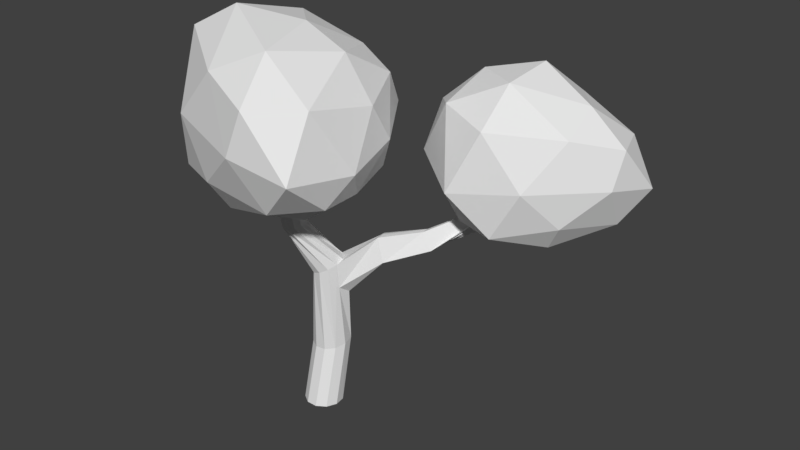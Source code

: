 # Source: Baum_7.blend  (saved by Blender 2.77.0; exported with 4.5.12 LTS)
import bpy
from mathutils import Matrix  # noqa: F401  (used for matrix-valued properties, if any)

bpy.ops.wm.read_factory_settings(use_empty=True)
scene = bpy.context.scene
scene.name = 'Scene'

# ---- collections
col_collection_1 = bpy.data.collections.new('Collection 1'); scene.collection.children.link(col_collection_1)

# ---- world
world_world = bpy.data.worlds.new('World'); scene.world = world_world
world_world.color = (0.05088, 0.05088, 0.05088)
world_world.use_sun_shadow = False
world_world.sun_shadow_jitter_overblur = 0.0
world_world.cycles.sampling_method = 'MANUAL'

# ---- meshes
me_icosphere_003 = bpy.data.meshes.new('Icosphere.003')
me_icosphere_003.from_pydata([(0.06643, -0.09702, -1.049), (0.8464, 0.6746, -0.6445), (0.6619, -0.8304, -0.5296), (-0.6979, -1.226, -0.6755), (-1.283, 0.1274, -0.729), (-0.1634, 0.8767, -0.4698), (1.193, -0.155, 0.5554), (-0.248, -1.442, 0.8408), (-1.567, -0.5394, 0.7451), (-0.8465, 0.6655, 0.4349), (0.2463, 0.8858, 0.3779), (-0.2043, -0.02788, 1.46), (0.42, -0.681, -0.9361), (0.5983, 0.409, -0.9422), (1.033, 0.09846, -0.6811), (0.3892, 0.8374, -0.6203), (0.01781, 0.6123, -0.8342), (-0.3921, -0.8784, -0.9285), (-0.1065, -1.364, -0.713), (-0.7157, 0.06271, -0.9916), (-1.129, -0.5076, -0.7313), (-0.8764, 0.6144, -0.6413), (0.6623, 0.8741, -0.2579), (-0.00954, 0.9895, -0.0809), (1.149, -0.356, 0.009957), (1.365, 0.3863, -0.1365), (-0.6614, -1.652, -0.08447), (0.3207, -1.302, 0.04987), (-1.699, -0.1434, -0.1985), (-1.642, -0.8692, 0.04392), (-0.7202, 0.8645, 0.08778), (-1.171, 0.5015, -0.07242), (0.9631, 0.4712, 0.5369), (0.6526, -0.7269, 0.7233), (-1.055, -1.137, 0.9665), (-1.131, 0.2148, 0.6437), (-0.4663, 0.8514, 0.5007), (0.6002, -0.1093, 1.019), (0.08845, 0.5447, 0.9378), (-0.2523, -0.8201, 1.348), (-0.9631, -0.3848, 1.298), (-0.6493, 0.4498, 0.9507)], [], [(0, 13, 12), (1, 13, 15), (0, 12, 17), (0, 17, 19), (0, 19, 16), (1, 15, 22), (2, 14, 24), (3, 18, 26), (4, 20, 28), (5, 21, 30), (1, 22, 25), (2, 24, 27), (3, 26, 29), (4, 28, 31), (5, 30, 23), (6, 32, 37), (7, 33, 39), (8, 34, 40), (9, 35, 41), (10, 36, 38), (38, 41, 11), (38, 36, 41), (36, 9, 41), (41, 40, 11), (41, 35, 40), (35, 8, 40), (40, 39, 11), (40, 34, 39), (34, 7, 39), (39, 37, 11), (39, 33, 37), (33, 6, 37), (37, 38, 11), (37, 32, 38), (32, 10, 38), (23, 36, 10), (23, 30, 36), (30, 9, 36), (31, 35, 9), (31, 28, 35), (28, 8, 35), (29, 34, 8), (29, 26, 34), (26, 7, 34), (27, 33, 7), (27, 24, 33), (24, 6, 33), (25, 32, 6), (25, 22, 32), (22, 10, 32), (30, 31, 9), (30, 21, 31), (21, 4, 31), (28, 29, 8), (28, 20, 29), (20, 3, 29), (26, 27, 7), (26, 18, 27), (18, 2, 27), (24, 25, 6), (24, 14, 25), (14, 1, 25), (22, 23, 10), (22, 15, 23), (15, 5, 23), (16, 21, 5), (16, 19, 21), (19, 4, 21), (19, 20, 4), (19, 17, 20), (17, 3, 20), (17, 18, 3), (17, 12, 18), (12, 2, 18), (15, 16, 5), (15, 13, 16), (13, 0, 16), (12, 14, 2), (12, 13, 14), (13, 1, 14)])
me_icosphere_003.use_remesh_preserve_volume = False
me_icosphere_003.use_remesh_preserve_attributes = False
me_icosphere_003.use_mirror_vertex_groups = False
me_icosphere_003.update()
me_icosphere = bpy.data.meshes.new('Icosphere')
me_icosphere.from_pydata([(-0.1468, -0.3008, -0.9997), (0.834, -0.7407, -0.5651), (-0.5397, -1.102, -0.5241), (-1.316, 0.05198, -0.4945), (-0.381, 0.9836, -0.6781), (0.7033, 0.321, -0.459), (0.2958, -1.322, 0.5554), (-1.339, -0.4319, 0.8884), (-0.9807, 0.9181, 0.6116), (0.2656, 0.8641, 0.4233), (0.884, -0.04416, 0.3779), (-0.08484, 0.02535, 1.072), (-0.5088, -0.831, -0.9189), (0.4547, -0.642, -0.8296), (0.3858, -1.131, -0.6101), (0.8242, -0.2433, -0.5577), (0.4795, 0.01589, -0.7784), (-0.8755, -0.1708, -0.9481), (-1.274, -0.7407, -0.6402), (-0.2485, 0.5168, -0.9898), (-0.8381, 0.6706, -0.6722), (0.1991, 0.8735, -0.6353), (0.9971, -0.4582, -0.2238), (0.8779, 0.2307, -0.07948), (0.08924, -1.363, 0.01377), (0.8461, -1.28, -0.123), (-1.539, -0.1119, 0.2359), (-1.046, -0.9639, 0.0915), (-0.7159, 1.09, -0.07955), (-1.319, 0.8603, 0.142), (0.4868, 0.837, 0.08791), (0.003433, 1.036, -0.02718), (0.7824, -0.8661, 0.5369), (-0.4419, -1.048, 0.7227), (-1.336, 0.3752, 0.8942), (-0.1691, 0.8826, 0.5018), (0.5737, 0.5986, 0.498), (0.09709, -0.7485, 0.9708), (0.4965, -0.01807, 0.8629), (-0.8335, -0.2554, 1.182), (-0.5985, 0.5011, 0.9991), (0.1847, 0.6027, 0.7418)], [], [(0, 13, 12), (1, 13, 15), (0, 12, 17), (0, 17, 19), (0, 19, 16), (1, 15, 22), (2, 14, 24), (3, 18, 26), (4, 20, 28), (5, 21, 30), (1, 22, 25), (2, 24, 27), (3, 26, 29), (4, 28, 31), (5, 30, 23), (6, 32, 37), (7, 33, 39), (8, 34, 40), (9, 35, 41), (10, 36, 38), (38, 41, 11), (38, 36, 41), (36, 9, 41), (41, 40, 11), (41, 35, 40), (35, 8, 40), (40, 39, 11), (40, 34, 39), (34, 7, 39), (39, 37, 11), (39, 33, 37), (33, 6, 37), (37, 38, 11), (37, 32, 38), (32, 10, 38), (23, 36, 10), (23, 30, 36), (30, 9, 36), (31, 35, 9), (31, 28, 35), (28, 8, 35), (29, 34, 8), (29, 26, 34), (26, 7, 34), (27, 33, 7), (27, 24, 33), (24, 6, 33), (25, 32, 6), (25, 22, 32), (22, 10, 32), (30, 31, 9), (30, 21, 31), (21, 4, 31), (28, 29, 8), (28, 20, 29), (20, 3, 29), (26, 27, 7), (26, 18, 27), (18, 2, 27), (24, 25, 6), (24, 14, 25), (14, 1, 25), (22, 23, 10), (22, 15, 23), (15, 5, 23), (16, 21, 5), (16, 19, 21), (19, 4, 21), (19, 20, 4), (19, 17, 20), (17, 3, 20), (17, 18, 3), (17, 12, 18), (12, 2, 18), (15, 16, 5), (15, 13, 16), (13, 0, 16), (12, 14, 2), (12, 13, 14), (13, 1, 14)])
me_icosphere.use_remesh_preserve_volume = False
me_icosphere.use_remesh_preserve_attributes = False
me_icosphere.use_mirror_vertex_groups = False
me_icosphere.update()
me_circle = bpy.data.meshes.new('Circle')
me_circle.from_pydata([(0.0, 1.0, 0.0), (-0.5406, 0.8413, 0.0), (-0.9096, 0.4154, 0.0), (-0.9898, -0.1423, 0.0), (-0.7557, -0.6549, 0.0), (-0.2817, -0.9595, 0.0), (0.2817, -0.9595, 0.0), (0.7557, -0.6549, 0.0), (0.9898, -0.1423, 0.0), (0.9096, 0.4154, 0.0), (0.5406, 0.8413, 0.0), (0.04289, 1.642, 3.516), (-0.49, 1.475, 3.44), (-0.8423, 1.05, 3.327), (-0.9022, 0.5015, 3.214), (-0.6506, 0.003324, 3.136), (-0.1675, -0.2861, 3.118), (0.3939, -0.2748, 3.166), (0.8552, 0.0335, 3.264), (1.07, 0.541, 3.382), (0.97, 1.086, 3.482), (0.5872, 1.497, 3.531), (0.3388, 1.216, 8.058), (-0.1066, 1.164, 7.847), (-0.4314, 0.8614, 7.628), (-0.5326, 0.403, 7.47), (-0.3779, -0.06532, 7.422), (-0.01658, -0.3949, 7.502), (0.4368, -0.481, 7.682), (0.8382, -0.2964, 7.906), (1.06, 0.1003, 8.103), (1.032, 0.5833, 8.21), (0.7634, 0.999, 8.193), (0.2654, 1.321, 6.931), (0.8614, 1.231, 6.422), (1.063, 0.2247, 6.77), (1.161, 0.823, 6.363), (2.423, 1.957, 9.501), (2.475, 1.491, 9.493), (2.189, 2.331, 9.339), (1.849, 2.494, 9.061), (2.522, 2.253, 8.17), (2.114, 2.41, 8.023), (2.869, 1.395, 8.292), (2.805, 1.875, 8.271), (4.04, 3.332, 9.757), (4.065, 2.967, 9.738), (3.91, 3.64, 9.608), (3.716, 3.793, 9.339), (4.393, 3.61, 8.79), (4.121, 3.757, 8.606), (4.6, 2.922, 8.908), (4.573, 3.3, 8.904), (7.26, 6.212, 11.26), (7.037, 6.103, 11.38), (7.408, 6.239, 11.03), (7.433, 6.177, 10.76), (7.6, 5.552, 10.94), (7.588, 5.568, 10.67), (7.24, 5.385, 11.33), (7.471, 5.484, 11.19), (-0.0821, -0.685, 10.52), (-0.3967, -0.5629, 10.48), (-0.7227, -0.629, 10.41), (-0.9565, -0.8623, 10.34), (-1.024, -1.189, 10.27), (-0.9035, -1.505, 10.24), (-0.6335, -1.71, 10.26), (-0.2997, -1.739, 10.31), (-0.007988, -1.583, 10.39), (0.149, -1.291, 10.46), (0.1213, -0.9566, 10.51), (0.05113, -1.77, 14.31), (-0.1595, -1.748, 14.15), (-0.3669, -1.869, 14.04), (-0.5052, -2.095, 14.0), (-0.5305, -2.353, 14.07), (-0.4348, -2.562, 14.2), (-0.2484, -2.655, 14.37), (-0.03063, -2.604, 14.51), (0.1495, -2.423, 14.59), (0.2348, -2.171, 14.57), (0.1981, -1.928, 14.47)], [], [(0, 10, 21, 11), (1, 0, 11, 12), (8, 7, 18, 19), (5, 4, 15, 16), (2, 1, 12, 13), (9, 8, 19, 20), (6, 5, 16, 17), (3, 2, 13, 14), (10, 9, 20, 21), (7, 6, 17, 18), (4, 3, 14, 15), (18, 17, 28, 29), (15, 14, 25, 26), (11, 21, 34, 33), (12, 11, 33, 22, 23), (19, 18, 29, 30, 35), (16, 15, 26, 27), (13, 12, 23, 24), (20, 19, 35, 36), (17, 16, 27, 28), (14, 13, 24, 25), (21, 20, 36, 34), (37, 39, 47, 45), (34, 36, 44, 41), (30, 31, 37, 38), (32, 22, 40, 39), (43, 38, 46, 51), (44, 43, 51, 52), (36, 35, 43, 44), (35, 30, 38, 43), (22, 33, 42, 40), (31, 32, 39, 37), (33, 34, 41, 42), (49, 52, 60, 57), (46, 45, 53, 54), (47, 48, 56, 55), (42, 41, 49, 50), (40, 42, 50, 48), (39, 40, 48, 47), (38, 37, 45, 46), (41, 44, 52, 49), (60, 59, 54, 53), (58, 57, 55, 56), (57, 60, 53, 55), (52, 51, 59, 60), (51, 46, 54, 59), (45, 47, 55, 53), (50, 49, 57, 58), (48, 50, 58, 56), (24, 23, 62, 63), (31, 30, 69, 70), (28, 27, 66, 67), (25, 24, 63, 64), (32, 31, 70, 71), (29, 28, 67, 68), (26, 25, 64, 65), (22, 32, 71, 61), (23, 22, 61, 62), (30, 29, 68, 69), (27, 26, 65, 66), (64, 63, 74, 75), (71, 70, 81, 82), (68, 67, 78, 79), (65, 64, 75, 76), (61, 71, 82, 72), (62, 61, 72, 73), (69, 68, 79, 80), (66, 65, 76, 77), (63, 62, 73, 74), (70, 69, 80, 81), (67, 66, 77, 78)])
me_circle.use_remesh_preserve_volume = False
me_circle.use_remesh_preserve_attributes = False
me_circle.use_mirror_vertex_groups = False
me_circle.update()

# ---- objects
ob_icosphere_001 = bpy.data.objects.new('Icosphere.001', me_icosphere_003)
ob_icosphere = bpy.data.objects.new('Icosphere', me_icosphere)
ob_tree = bpy.data.objects.new('tree', me_circle)

# ---- transforms, parenting, visibility, modifiers, constraints
ob_icosphere_001.location = (8.698, 6.78, 13.4)
ob_icosphere_001.scale = (3.285, 3.285, 3.285)
ob_icosphere_001.lineart.crease_threshold = 0.0
ob_icosphere.location = (0.0, 0.0, 15.42)
ob_icosphere.scale = (4.234, 4.234, 4.234)
ob_icosphere.lineart.crease_threshold = 0.0
ob_tree.location = (0.0, 0.0, 0.0)
ob_tree.lineart.crease_threshold = 0.0

# ---- collection membership
col_collection_1.objects.link(ob_icosphere_001)
col_collection_1.objects.link(ob_icosphere)
col_collection_1.objects.link(ob_tree)

# ---- scene / render settings (as saved in the file)
scene.frame_start = 1; scene.frame_end = 250; scene.frame_set(1)
scene.render.engine = 'BLENDER_EEVEE_NEXT'
scene.render.resolution_percentage = 50
scene.render.dither_intensity = 0.0
scene.cycles.use_denoising = False
scene.cycles.samples = 128
scene.cycles.sampling_pattern = 'TABULATED_SOBOL'
scene.cycles.light_sampling_threshold = 0.0
scene.cycles.use_adaptive_sampling = False
scene.cycles.use_light_tree = False
scene.cycles.blur_glossy = 0.0
scene.cycles.sample_clamp_indirect = 0.0
scene.view_settings.view_transform = 'Standard'
bpy.context.view_layer.update()

# ---- added for rendering (the .blend has no active camera and no usable light): camera, sun
cam_auto = bpy.data.cameras.new('AutoCamera')
cam_auto.lens = 50.0
cam_auto.sensor_width = 36.0
cam_auto.clip_end = 1000.0
ob_auto_camera = bpy.data.objects.new('AutoCamera', cam_auto)
scene.collection.objects.link(ob_auto_camera)
ob_auto_camera.location = (33.3841, -33.93, 34.2516)
ob_auto_camera.rotation_euler = (1.09748, -7.21219e-08, 0.694738)
scene.camera = ob_auto_camera
light_auto_sun = bpy.data.lights.new('AutoSun', 'SUN')
light_auto_sun.energy = 3.0
light_auto_sun.angle = 0.0523599
ob_auto_sun = bpy.data.objects.new('AutoSun', light_auto_sun)
scene.collection.objects.link(ob_auto_sun)
ob_auto_sun.rotation_euler = (0.872665, 0.174533, 0.523599)
bpy.context.view_layer.update()
